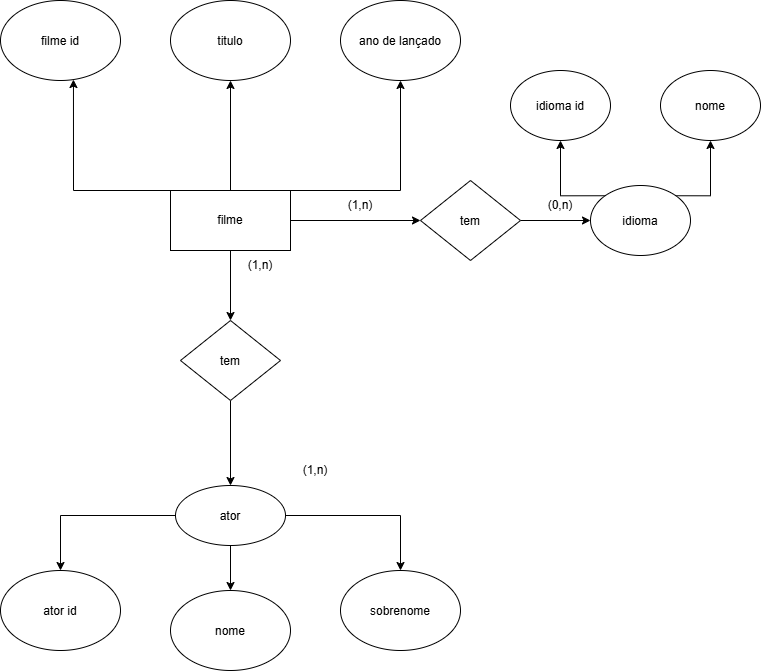

The diagram above was exported from draw.io. Its source (the exported page's mxGraphModel, read from the mxfile embedded in the PNG):
<mxGraphModel dx="1174" dy="815" grid="1" gridSize="10" guides="1" tooltips="1" connect="1" arrows="1" fold="1" page="1" pageScale="1" pageWidth="827" pageHeight="1169" math="0" shadow="0">
  <root>
    <mxCell id="0" />
    <mxCell id="1" parent="0" />
    <mxCell id="pyv0pCzxKzu9-C4BjeIZ-1" parent="1" style="ellipse;whiteSpace=wrap;html=1;shapeInside=1;" value="filme id" vertex="1">
      <mxGeometry height="80" width="120" x="90" y="40" as="geometry" />
    </mxCell>
    <mxCell id="pyv0pCzxKzu9-C4BjeIZ-2" parent="1" style="ellipse;whiteSpace=wrap;html=1;shapeInside=1;" value="titulo" vertex="1">
      <mxGeometry height="80" width="120" x="260" y="40" as="geometry" />
    </mxCell>
    <mxCell id="pyv0pCzxKzu9-C4BjeIZ-3" parent="1" style="ellipse;whiteSpace=wrap;html=1;shapeInside=1;" value="ano de lançado" vertex="1">
      <mxGeometry height="80" width="120" x="430" y="40" as="geometry" />
    </mxCell>
    <mxCell id="pyv0pCzxKzu9-C4BjeIZ-6" edge="1" parent="1" source="pyv0pCzxKzu9-C4BjeIZ-4" style="edgeStyle=orthogonalEdgeStyle;rounded=0;orthogonalLoop=1;jettySize=auto;html=1;entryX=0.5;entryY=1;entryDx=0;entryDy=0;defaultLabelBackgroundColor=page;" target="pyv0pCzxKzu9-C4BjeIZ-2">
      <mxGeometry relative="1" as="geometry" />
    </mxCell>
    <mxCell id="pyv0pCzxKzu9-C4BjeIZ-7" edge="1" parent="1" source="pyv0pCzxKzu9-C4BjeIZ-4" style="edgeStyle=orthogonalEdgeStyle;rounded=0;orthogonalLoop=1;jettySize=auto;html=1;exitX=1;exitY=0;exitDx=0;exitDy=0;entryX=0.5;entryY=1;entryDx=0;entryDy=0;defaultLabelBackgroundColor=page;" target="pyv0pCzxKzu9-C4BjeIZ-3">
      <mxGeometry relative="1" as="geometry">
        <Array as="points">
          <mxPoint x="490" y="230" />
        </Array>
      </mxGeometry>
    </mxCell>
    <mxCell id="pyv0pCzxKzu9-C4BjeIZ-9" edge="1" parent="1" source="pyv0pCzxKzu9-C4BjeIZ-4" style="edgeStyle=orthogonalEdgeStyle;rounded=0;orthogonalLoop=1;jettySize=auto;html=1;entryX=0.5;entryY=0;entryDx=0;entryDy=0;defaultLabelBackgroundColor=page;" target="pyv0pCzxKzu9-C4BjeIZ-8">
      <mxGeometry relative="1" as="geometry" />
    </mxCell>
    <mxCell id="pyv0pCzxKzu9-C4BjeIZ-25" edge="1" parent="1" source="pyv0pCzxKzu9-C4BjeIZ-4" style="edgeStyle=orthogonalEdgeStyle;rounded=0;orthogonalLoop=1;jettySize=auto;html=1;defaultLabelBackgroundColor=page;" target="pyv0pCzxKzu9-C4BjeIZ-24">
      <mxGeometry relative="1" as="geometry" />
    </mxCell>
    <mxCell id="pyv0pCzxKzu9-C4BjeIZ-4" parent="1" style="rounded=0;whiteSpace=wrap;html=1;" value="filme" vertex="1">
      <mxGeometry height="60" width="120" x="260" y="230" as="geometry" />
    </mxCell>
    <mxCell id="pyv0pCzxKzu9-C4BjeIZ-5" edge="1" parent="1" source="pyv0pCzxKzu9-C4BjeIZ-4" style="edgeStyle=orthogonalEdgeStyle;rounded=0;orthogonalLoop=1;jettySize=auto;html=1;exitX=0;exitY=0;exitDx=0;exitDy=0;entryX=0.608;entryY=0.988;entryDx=0;entryDy=0;entryPerimeter=0;defaultLabelBackgroundColor=page;" target="pyv0pCzxKzu9-C4BjeIZ-1">
      <mxGeometry relative="1" as="geometry">
        <Array as="points">
          <mxPoint x="163" y="230" />
        </Array>
      </mxGeometry>
    </mxCell>
    <mxCell id="pyv0pCzxKzu9-C4BjeIZ-11" edge="1" parent="1" source="pyv0pCzxKzu9-C4BjeIZ-8" style="edgeStyle=orthogonalEdgeStyle;rounded=0;orthogonalLoop=1;jettySize=auto;html=1;entryX=0.5;entryY=0;entryDx=0;entryDy=0;defaultLabelBackgroundColor=page;" target="pyv0pCzxKzu9-C4BjeIZ-10">
      <mxGeometry relative="1" as="geometry" />
    </mxCell>
    <mxCell id="pyv0pCzxKzu9-C4BjeIZ-8" parent="1" style="rhombus;whiteSpace=wrap;html=1;shapeInside=1;" value="tem" vertex="1">
      <mxGeometry height="80" width="100" x="270" y="360" as="geometry" />
    </mxCell>
    <mxCell id="pyv0pCzxKzu9-C4BjeIZ-15" edge="1" parent="1" source="pyv0pCzxKzu9-C4BjeIZ-10" style="edgeStyle=orthogonalEdgeStyle;rounded=0;orthogonalLoop=1;jettySize=auto;html=1;exitX=0;exitY=0.5;exitDx=0;exitDy=0;defaultLabelBackgroundColor=page;" target="pyv0pCzxKzu9-C4BjeIZ-12">
      <mxGeometry relative="1" as="geometry" />
    </mxCell>
    <mxCell id="pyv0pCzxKzu9-C4BjeIZ-16" edge="1" parent="1" source="pyv0pCzxKzu9-C4BjeIZ-10" style="edgeStyle=orthogonalEdgeStyle;rounded=0;orthogonalLoop=1;jettySize=auto;html=1;defaultLabelBackgroundColor=page;" target="pyv0pCzxKzu9-C4BjeIZ-13">
      <mxGeometry relative="1" as="geometry" />
    </mxCell>
    <mxCell id="pyv0pCzxKzu9-C4BjeIZ-17" edge="1" parent="1" source="pyv0pCzxKzu9-C4BjeIZ-10" style="edgeStyle=orthogonalEdgeStyle;rounded=0;orthogonalLoop=1;jettySize=auto;html=1;entryX=0.5;entryY=0;entryDx=0;entryDy=0;defaultLabelBackgroundColor=page;" target="pyv0pCzxKzu9-C4BjeIZ-14">
      <mxGeometry relative="1" as="geometry" />
    </mxCell>
    <mxCell id="pyv0pCzxKzu9-C4BjeIZ-10" parent="1" style="ellipse;whiteSpace=wrap;html=1;shapeInside=1;" value="ator" vertex="1">
      <mxGeometry height="60" width="110" x="265" y="525" as="geometry" />
    </mxCell>
    <mxCell id="pyv0pCzxKzu9-C4BjeIZ-12" parent="1" style="ellipse;whiteSpace=wrap;html=1;shapeInside=1;" value="ator id" vertex="1">
      <mxGeometry height="80" width="120" x="90" y="610" as="geometry" />
    </mxCell>
    <mxCell id="pyv0pCzxKzu9-C4BjeIZ-13" parent="1" style="ellipse;whiteSpace=wrap;html=1;shapeInside=1;" value="nome" vertex="1">
      <mxGeometry height="80" width="120" x="260" y="630" as="geometry" />
    </mxCell>
    <mxCell id="pyv0pCzxKzu9-C4BjeIZ-14" parent="1" style="ellipse;whiteSpace=wrap;html=1;shapeInside=1;" value="sobrenome" vertex="1">
      <mxGeometry height="80" width="120" x="430" y="610" as="geometry" />
    </mxCell>
    <mxCell id="pyv0pCzxKzu9-C4BjeIZ-28" edge="1" parent="1" source="pyv0pCzxKzu9-C4BjeIZ-24" style="edgeStyle=orthogonalEdgeStyle;rounded=0;orthogonalLoop=1;jettySize=auto;html=1;defaultLabelBackgroundColor=page;" target="pyv0pCzxKzu9-C4BjeIZ-27">
      <mxGeometry relative="1" as="geometry" />
    </mxCell>
    <mxCell id="pyv0pCzxKzu9-C4BjeIZ-24" parent="1" style="rhombus;whiteSpace=wrap;html=1;shapeInside=1;" value="tem" vertex="1">
      <mxGeometry height="80" width="100" x="510" y="220" as="geometry" />
    </mxCell>
    <mxCell id="pyv0pCzxKzu9-C4BjeIZ-31" edge="1" parent="1" source="pyv0pCzxKzu9-C4BjeIZ-27" style="edgeStyle=orthogonalEdgeStyle;rounded=0;orthogonalLoop=1;jettySize=auto;html=1;exitX=0;exitY=0;exitDx=0;exitDy=0;entryX=0.5;entryY=1;entryDx=0;entryDy=0;defaultLabelBackgroundColor=page;" target="pyv0pCzxKzu9-C4BjeIZ-29">
      <mxGeometry relative="1" as="geometry">
        <Array as="points">
          <mxPoint x="650" y="235.3" />
        </Array>
      </mxGeometry>
    </mxCell>
    <mxCell id="pyv0pCzxKzu9-C4BjeIZ-32" edge="1" parent="1" source="pyv0pCzxKzu9-C4BjeIZ-27" style="edgeStyle=orthogonalEdgeStyle;rounded=0;orthogonalLoop=1;jettySize=auto;html=1;exitX=1;exitY=0;exitDx=0;exitDy=0;defaultLabelBackgroundColor=page;entryX=0.5;entryY=1;entryDx=0;entryDy=0;" target="pyv0pCzxKzu9-C4BjeIZ-30">
      <mxGeometry relative="1" as="geometry">
        <Array as="points">
          <mxPoint x="800" y="235.3" />
        </Array>
        <mxPoint x="800" y="190" as="targetPoint" />
      </mxGeometry>
    </mxCell>
    <mxCell id="pyv0pCzxKzu9-C4BjeIZ-27" parent="1" style="ellipse;whiteSpace=wrap;html=1;shapeInside=1;" value="idioma" vertex="1">
      <mxGeometry height="70" width="100" x="680" y="225" as="geometry" />
    </mxCell>
    <mxCell id="pyv0pCzxKzu9-C4BjeIZ-29" parent="1" style="ellipse;whiteSpace=wrap;html=1;shapeInside=1;" value="idioma id" vertex="1">
      <mxGeometry height="70" width="100" x="600" y="110" as="geometry" />
    </mxCell>
    <mxCell id="pyv0pCzxKzu9-C4BjeIZ-30" parent="1" style="ellipse;whiteSpace=wrap;html=1;shapeInside=1;" value="nome" vertex="1">
      <mxGeometry height="70" width="100" x="750" y="110" as="geometry" />
    </mxCell>
    <mxCell id="pyv0pCzxKzu9-C4BjeIZ-34" parent="1" style="text;html=1;whiteSpace=wrap;strokeColor=none;fillColor=none;align=center;verticalAlign=middle;rounded=0;" value="(1,n)" vertex="1">
      <mxGeometry height="30" width="60" x="375" y="495" as="geometry" />
    </mxCell>
    <mxCell id="pyv0pCzxKzu9-C4BjeIZ-35" parent="1" style="text;html=1;whiteSpace=wrap;strokeColor=none;fillColor=none;align=center;verticalAlign=middle;rounded=0;" value="(1,n)" vertex="1">
      <mxGeometry height="30" width="60" x="420" y="230" as="geometry" />
    </mxCell>
    <mxCell id="pyv0pCzxKzu9-C4BjeIZ-36" parent="1" style="text;html=1;whiteSpace=wrap;strokeColor=none;fillColor=none;align=center;verticalAlign=middle;rounded=0;" value="(1,n)" vertex="1">
      <mxGeometry height="30" width="60" x="320" y="290" as="geometry" />
    </mxCell>
    <mxCell id="pyv0pCzxKzu9-C4BjeIZ-37" parent="1" style="text;html=1;whiteSpace=wrap;strokeColor=none;fillColor=none;align=center;verticalAlign=middle;rounded=0;" value="(0,n)" vertex="1">
      <mxGeometry height="30" width="60" x="620" y="230" as="geometry" />
    </mxCell>
  </root>
</mxGraphModel>